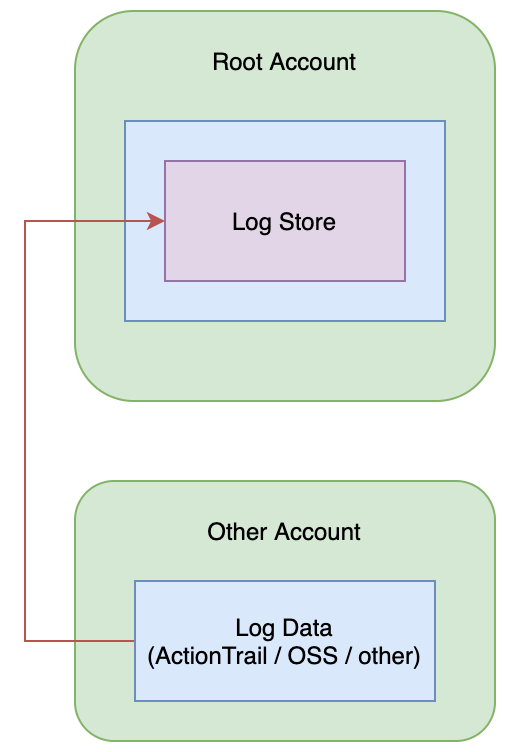

The diagram above was exported from draw.io. Its source (the exported page's mxGraphModel, read from the mxfile embedded in the PNG):
<mxGraphModel dx="946" dy="590" grid="1" gridSize="10" guides="1" tooltips="1" connect="1" arrows="1" fold="1" page="1" pageScale="1" pageWidth="850" pageHeight="1100" math="0" shadow="0">
  <root>
    <mxCell id="0" />
    <mxCell id="1" parent="0" />
    <mxCell id="13XCVbUN7fp5NxTkZ-9Y-2" value="" style="rounded=1;whiteSpace=wrap;html=1;fillColor=#d5e8d4;strokeColor=#82b366;" vertex="1" parent="1">
      <mxGeometry x="275" y="75" width="210" height="195" as="geometry" />
    </mxCell>
    <mxCell id="13XCVbUN7fp5NxTkZ-9Y-3" value="Root Account" style="text;html=1;strokeColor=none;fillColor=none;align=center;verticalAlign=middle;whiteSpace=wrap;rounded=0;" vertex="1" parent="1">
      <mxGeometry x="330" y="90" width="100" height="20" as="geometry" />
    </mxCell>
    <mxCell id="13XCVbUN7fp5NxTkZ-9Y-4" value="" style="rounded=0;whiteSpace=wrap;html=1;fillColor=#dae8fc;strokeColor=#6c8ebf;" vertex="1" parent="1">
      <mxGeometry x="300" y="130" width="160" height="100" as="geometry" />
    </mxCell>
    <mxCell id="13XCVbUN7fp5NxTkZ-9Y-5" value="Log Store" style="rounded=0;whiteSpace=wrap;html=1;fillColor=#e1d5e7;strokeColor=#9673a6;" vertex="1" parent="1">
      <mxGeometry x="320" y="150" width="120" height="60" as="geometry" />
    </mxCell>
    <mxCell id="13XCVbUN7fp5NxTkZ-9Y-6" value="" style="rounded=1;whiteSpace=wrap;html=1;fillColor=#d5e8d4;strokeColor=#82b366;" vertex="1" parent="1">
      <mxGeometry x="275" y="310" width="210" height="130" as="geometry" />
    </mxCell>
    <mxCell id="13XCVbUN7fp5NxTkZ-9Y-7" value="Other Account" style="text;html=1;strokeColor=none;fillColor=none;align=center;verticalAlign=middle;whiteSpace=wrap;rounded=0;" vertex="1" parent="1">
      <mxGeometry x="330" y="325" width="100" height="20" as="geometry" />
    </mxCell>
    <mxCell id="13XCVbUN7fp5NxTkZ-9Y-11" style="edgeStyle=orthogonalEdgeStyle;rounded=0;orthogonalLoop=1;jettySize=auto;html=1;exitX=0;exitY=0.5;exitDx=0;exitDy=0;entryX=0;entryY=0.5;entryDx=0;entryDy=0;fillColor=#f8cecc;strokeColor=#b85450;" edge="1" parent="1" source="13XCVbUN7fp5NxTkZ-9Y-8" target="13XCVbUN7fp5NxTkZ-9Y-5">
      <mxGeometry relative="1" as="geometry">
        <Array as="points">
          <mxPoint x="250" y="390" />
          <mxPoint x="250" y="180" />
        </Array>
      </mxGeometry>
    </mxCell>
    <mxCell id="13XCVbUN7fp5NxTkZ-9Y-8" value="Log Data&lt;br&gt;(ActionTrail / OSS / other)" style="rounded=0;whiteSpace=wrap;html=1;fillColor=#dae8fc;strokeColor=#6c8ebf;" vertex="1" parent="1">
      <mxGeometry x="305" y="360" width="150" height="60" as="geometry" />
    </mxCell>
  </root>
</mxGraphModel>